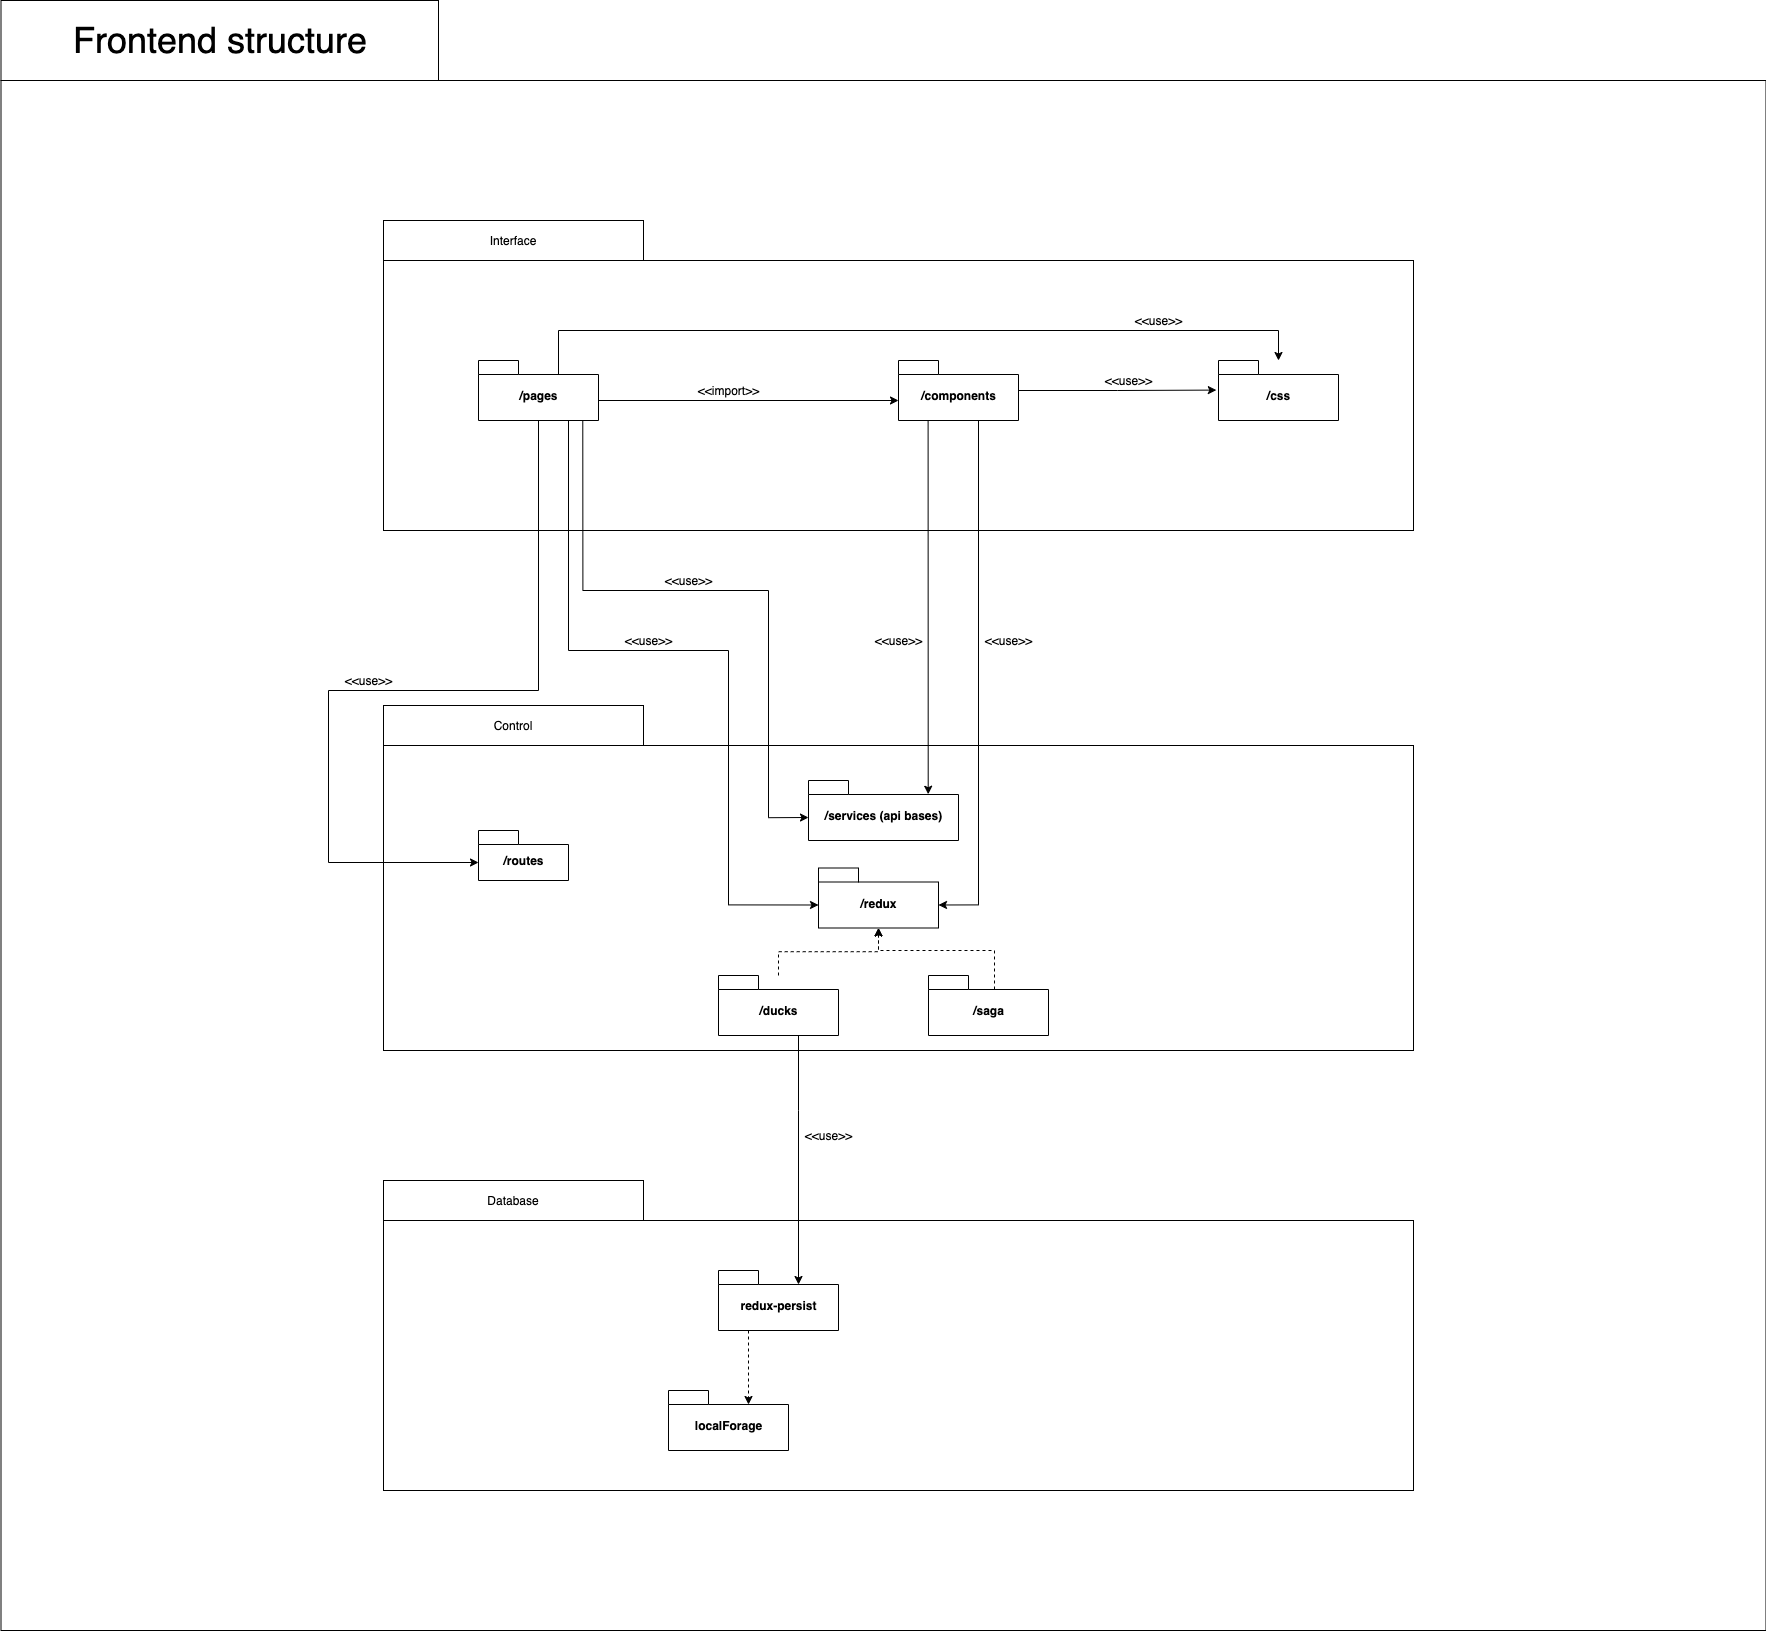

The diagram above was exported from draw.io. Its source (the exported page's mxGraphModel, read from the mxfile embedded in the PNG):
<mxGraphModel dx="4634" dy="3488" grid="1" gridSize="10" guides="1" tooltips="1" connect="1" arrows="1" fold="1" page="1" pageScale="1" pageWidth="850" pageHeight="1100" math="0" shadow="0">
  <root>
    <mxCell id="0" />
    <mxCell id="1" parent="0" />
    <mxCell id="loCFPiUT6crqouFWAegP-1" value="" style="rounded=0;whiteSpace=wrap;html=1;" vertex="1" parent="1">
      <mxGeometry x="-467.5" y="-970" width="1765" height="1550" as="geometry" />
    </mxCell>
    <mxCell id="loCFPiUT6crqouFWAegP-2" value="&lt;font style=&quot;font-size: 36px&quot;&gt;Frontend structure&lt;/font&gt;" style="rounded=0;whiteSpace=wrap;html=1;" vertex="1" parent="1">
      <mxGeometry x="-467.5" y="-1050" width="437.5" height="80" as="geometry" />
    </mxCell>
    <mxCell id="loCFPiUT6crqouFWAegP-3" value="" style="rounded=0;whiteSpace=wrap;html=1;" vertex="1" parent="1">
      <mxGeometry x="-85" y="-305" width="1030" height="305" as="geometry" />
    </mxCell>
    <mxCell id="loCFPiUT6crqouFWAegP-4" value="Control" style="rounded=0;whiteSpace=wrap;html=1;" vertex="1" parent="1">
      <mxGeometry x="-85" y="-345" width="260" height="40" as="geometry" />
    </mxCell>
    <mxCell id="loCFPiUT6crqouFWAegP-5" value="" style="rounded=0;whiteSpace=wrap;html=1;" vertex="1" parent="1">
      <mxGeometry x="-85" y="-790" width="1030" height="270" as="geometry" />
    </mxCell>
    <mxCell id="loCFPiUT6crqouFWAegP-6" value="Interface" style="rounded=0;whiteSpace=wrap;html=1;" vertex="1" parent="1">
      <mxGeometry x="-85" y="-830" width="260" height="40" as="geometry" />
    </mxCell>
    <mxCell id="loCFPiUT6crqouFWAegP-7" value="" style="rounded=0;whiteSpace=wrap;html=1;" vertex="1" parent="1">
      <mxGeometry x="-85" y="170" width="1030" height="270" as="geometry" />
    </mxCell>
    <mxCell id="loCFPiUT6crqouFWAegP-8" style="edgeStyle=orthogonalEdgeStyle;rounded=0;orthogonalLoop=1;jettySize=auto;html=1;entryX=0;entryY=0;entryDx=0;entryDy=37;entryPerimeter=0;" edge="1" parent="1" source="loCFPiUT6crqouFWAegP-9" target="loCFPiUT6crqouFWAegP-14">
      <mxGeometry relative="1" as="geometry">
        <Array as="points">
          <mxPoint x="100" y="-400" />
          <mxPoint x="260" y="-400" />
          <mxPoint x="260" y="-145" />
        </Array>
      </mxGeometry>
    </mxCell>
    <mxCell id="loCFPiUT6crqouFWAegP-9" value="/pages" style="shape=folder;fontStyle=1;spacingTop=10;tabWidth=40;tabHeight=14;tabPosition=left;html=1;" vertex="1" parent="1">
      <mxGeometry x="10" y="-690" width="120" height="60" as="geometry" />
    </mxCell>
    <mxCell id="loCFPiUT6crqouFWAegP-10" style="edgeStyle=orthogonalEdgeStyle;rounded=0;orthogonalLoop=1;jettySize=auto;html=1;startArrow=classic;startFill=1;endArrow=none;endFill=0;entryX=0;entryY=0;entryDx=120;entryDy=25.5;entryPerimeter=0;" edge="1" parent="1" source="loCFPiUT6crqouFWAegP-13" target="loCFPiUT6crqouFWAegP-9">
      <mxGeometry relative="1" as="geometry">
        <mxPoint x="460" y="-365" as="targetPoint" />
        <Array as="points">
          <mxPoint x="130" y="-650" />
        </Array>
      </mxGeometry>
    </mxCell>
    <mxCell id="loCFPiUT6crqouFWAegP-11" style="edgeStyle=orthogonalEdgeStyle;rounded=0;orthogonalLoop=1;jettySize=auto;html=1;entryX=-0.018;entryY=0.493;entryDx=0;entryDy=0;entryPerimeter=0;" edge="1" parent="1" target="loCFPiUT6crqouFWAegP-18">
      <mxGeometry relative="1" as="geometry">
        <mxPoint x="550" y="-660" as="sourcePoint" />
        <Array as="points">
          <mxPoint x="649" y="-660" />
        </Array>
      </mxGeometry>
    </mxCell>
    <mxCell id="loCFPiUT6crqouFWAegP-12" style="edgeStyle=orthogonalEdgeStyle;rounded=0;orthogonalLoop=1;jettySize=auto;html=1;entryX=0;entryY=0;entryDx=120.00000000000001;entryDy=37;entryPerimeter=0;" edge="1" parent="1" source="loCFPiUT6crqouFWAegP-13" target="loCFPiUT6crqouFWAegP-14">
      <mxGeometry relative="1" as="geometry">
        <Array as="points">
          <mxPoint x="510" y="-145" />
        </Array>
      </mxGeometry>
    </mxCell>
    <mxCell id="loCFPiUT6crqouFWAegP-13" value="/components" style="shape=folder;fontStyle=1;spacingTop=10;tabWidth=40;tabHeight=14;tabPosition=left;html=1;" vertex="1" parent="1">
      <mxGeometry x="430" y="-690" width="120" height="60" as="geometry" />
    </mxCell>
    <mxCell id="loCFPiUT6crqouFWAegP-14" value="/redux" style="shape=folder;fontStyle=1;spacingTop=10;tabWidth=40;tabHeight=14;tabPosition=left;html=1;" vertex="1" parent="1">
      <mxGeometry x="350" y="-182.5" width="120" height="60" as="geometry" />
    </mxCell>
    <mxCell id="loCFPiUT6crqouFWAegP-15" style="edgeStyle=orthogonalEdgeStyle;rounded=0;orthogonalLoop=1;jettySize=auto;html=1;entryX=0.5;entryY=1;entryDx=0;entryDy=0;entryPerimeter=0;startArrow=classic;startFill=1;endArrow=none;endFill=0;exitX=0.798;exitY=0.229;exitDx=0;exitDy=0;exitPerimeter=0;" edge="1" parent="1" source="loCFPiUT6crqouFWAegP-16" target="loCFPiUT6crqouFWAegP-13">
      <mxGeometry relative="1" as="geometry">
        <Array as="points">
          <mxPoint x="460" y="-630" />
        </Array>
        <mxPoint x="460" y="-250" as="sourcePoint" />
      </mxGeometry>
    </mxCell>
    <mxCell id="loCFPiUT6crqouFWAegP-16" value="/services (api bases)" style="shape=folder;fontStyle=1;spacingTop=10;tabWidth=40;tabHeight=14;tabPosition=left;html=1;" vertex="1" parent="1">
      <mxGeometry x="340" y="-270" width="150" height="60" as="geometry" />
    </mxCell>
    <mxCell id="loCFPiUT6crqouFWAegP-17" style="edgeStyle=orthogonalEdgeStyle;rounded=0;orthogonalLoop=1;jettySize=auto;html=1;entryX=0;entryY=0;entryDx=80;entryDy=14;entryPerimeter=0;startArrow=classic;startFill=1;endArrow=none;endFill=0;" edge="1" parent="1" source="loCFPiUT6crqouFWAegP-18" target="loCFPiUT6crqouFWAegP-9">
      <mxGeometry relative="1" as="geometry">
        <Array as="points">
          <mxPoint x="810" y="-720" />
          <mxPoint x="90" y="-720" />
        </Array>
      </mxGeometry>
    </mxCell>
    <mxCell id="loCFPiUT6crqouFWAegP-18" value="/css" style="shape=folder;fontStyle=1;spacingTop=10;tabWidth=40;tabHeight=14;tabPosition=left;html=1;" vertex="1" parent="1">
      <mxGeometry x="750" y="-690" width="120" height="60" as="geometry" />
    </mxCell>
    <mxCell id="loCFPiUT6crqouFWAegP-19" value="&amp;lt;&amp;lt;use&amp;gt;&amp;gt;" style="text;html=1;align=center;verticalAlign=middle;resizable=0;points=[];autosize=1;" vertex="1" parent="1">
      <mxGeometry x="660" y="-740" width="60" height="20" as="geometry" />
    </mxCell>
    <mxCell id="loCFPiUT6crqouFWAegP-20" style="edgeStyle=orthogonalEdgeStyle;rounded=0;orthogonalLoop=1;jettySize=auto;html=1;entryX=0.5;entryY=1;entryDx=0;entryDy=0;entryPerimeter=0;dashed=1;" edge="1" parent="1" source="loCFPiUT6crqouFWAegP-22" target="loCFPiUT6crqouFWAegP-14">
      <mxGeometry relative="1" as="geometry" />
    </mxCell>
    <mxCell id="loCFPiUT6crqouFWAegP-21" style="edgeStyle=orthogonalEdgeStyle;rounded=0;orthogonalLoop=1;jettySize=auto;html=1;entryX=0;entryY=0;entryDx=80;entryDy=14;entryPerimeter=0;" edge="1" parent="1" source="loCFPiUT6crqouFWAegP-22" target="loCFPiUT6crqouFWAegP-36">
      <mxGeometry relative="1" as="geometry">
        <Array as="points">
          <mxPoint x="330" y="60" />
          <mxPoint x="330" y="60" />
        </Array>
      </mxGeometry>
    </mxCell>
    <mxCell id="loCFPiUT6crqouFWAegP-22" value="/ducks" style="shape=folder;fontStyle=1;spacingTop=10;tabWidth=40;tabHeight=14;tabPosition=left;html=1;" vertex="1" parent="1">
      <mxGeometry x="250" y="-75" width="120" height="60" as="geometry" />
    </mxCell>
    <mxCell id="loCFPiUT6crqouFWAegP-23" style="edgeStyle=orthogonalEdgeStyle;rounded=0;orthogonalLoop=1;jettySize=auto;html=1;dashed=1;exitX=0.55;exitY=0.233;exitDx=0;exitDy=0;exitPerimeter=0;entryX=0.5;entryY=1;entryDx=0;entryDy=0;entryPerimeter=0;" edge="1" parent="1" source="loCFPiUT6crqouFWAegP-24" target="loCFPiUT6crqouFWAegP-14">
      <mxGeometry relative="1" as="geometry">
        <mxPoint x="380" y="-160" as="targetPoint" />
        <Array as="points">
          <mxPoint x="526" y="-100" />
          <mxPoint x="410" y="-100" />
        </Array>
        <mxPoint x="201" y="-110" as="sourcePoint" />
      </mxGeometry>
    </mxCell>
    <mxCell id="loCFPiUT6crqouFWAegP-24" value="/saga" style="shape=folder;fontStyle=1;spacingTop=10;tabWidth=40;tabHeight=14;tabPosition=left;html=1;" vertex="1" parent="1">
      <mxGeometry x="460" y="-75" width="120" height="60" as="geometry" />
    </mxCell>
    <mxCell id="loCFPiUT6crqouFWAegP-25" value="&amp;lt;&amp;lt;use&amp;gt;&amp;gt;" style="text;html=1;align=center;verticalAlign=middle;resizable=0;points=[];autosize=1;" vertex="1" parent="1">
      <mxGeometry x="190" y="-480" width="60" height="20" as="geometry" />
    </mxCell>
    <mxCell id="loCFPiUT6crqouFWAegP-26" value="/routes" style="shape=folder;fontStyle=1;spacingTop=10;tabWidth=40;tabHeight=14;tabPosition=left;html=1;" vertex="1" parent="1">
      <mxGeometry x="10" y="-220" width="90" height="50" as="geometry" />
    </mxCell>
    <mxCell id="loCFPiUT6crqouFWAegP-27" value="&amp;lt;&amp;lt;use&amp;gt;&amp;gt;" style="text;html=1;align=center;verticalAlign=middle;resizable=0;points=[];autosize=1;" vertex="1" parent="1">
      <mxGeometry x="400" y="-420" width="60" height="20" as="geometry" />
    </mxCell>
    <mxCell id="loCFPiUT6crqouFWAegP-28" value="&amp;lt;&amp;lt;use&amp;gt;&amp;gt;" style="text;html=1;align=center;verticalAlign=middle;resizable=0;points=[];autosize=1;" vertex="1" parent="1">
      <mxGeometry x="510" y="-420" width="60" height="20" as="geometry" />
    </mxCell>
    <mxCell id="loCFPiUT6crqouFWAegP-29" style="edgeStyle=orthogonalEdgeStyle;rounded=0;orthogonalLoop=1;jettySize=auto;html=1;entryX=0.869;entryY=0.994;entryDx=0;entryDy=0;entryPerimeter=0;startArrow=classic;startFill=1;endArrow=none;endFill=0;exitX=0;exitY=0;exitDx=0;exitDy=37;exitPerimeter=0;" edge="1" parent="1" source="loCFPiUT6crqouFWAegP-16" target="loCFPiUT6crqouFWAegP-9">
      <mxGeometry relative="1" as="geometry">
        <Array as="points">
          <mxPoint x="300" y="-233" />
          <mxPoint x="300" y="-460" />
          <mxPoint x="114" y="-460" />
        </Array>
        <mxPoint x="780.0000000000005" y="-115" as="sourcePoint" />
        <mxPoint x="370" y="-120" as="targetPoint" />
      </mxGeometry>
    </mxCell>
    <mxCell id="loCFPiUT6crqouFWAegP-30" value="Database" style="rounded=0;whiteSpace=wrap;html=1;" vertex="1" parent="1">
      <mxGeometry x="-85" y="130" width="260" height="40" as="geometry" />
    </mxCell>
    <mxCell id="loCFPiUT6crqouFWAegP-31" value="&amp;lt;&amp;lt;use&amp;gt;&amp;gt;" style="text;html=1;align=center;verticalAlign=middle;resizable=0;points=[];autosize=1;" vertex="1" parent="1">
      <mxGeometry x="630" y="-680" width="60" height="20" as="geometry" />
    </mxCell>
    <mxCell id="loCFPiUT6crqouFWAegP-32" value="&amp;lt;&amp;lt;import&amp;gt;&amp;gt;" style="text;html=1;align=center;verticalAlign=middle;resizable=0;points=[];autosize=1;" vertex="1" parent="1">
      <mxGeometry x="220" y="-670" width="80" height="20" as="geometry" />
    </mxCell>
    <mxCell id="loCFPiUT6crqouFWAegP-33" value="&amp;lt;&amp;lt;use&amp;gt;&amp;gt;" style="text;html=1;align=center;verticalAlign=middle;resizable=0;points=[];autosize=1;" vertex="1" parent="1">
      <mxGeometry x="-130" y="-380" width="60" height="20" as="geometry" />
    </mxCell>
    <mxCell id="loCFPiUT6crqouFWAegP-34" style="edgeStyle=orthogonalEdgeStyle;rounded=0;orthogonalLoop=1;jettySize=auto;html=1;entryX=0;entryY=0;entryDx=0;entryDy=32;entryPerimeter=0;" edge="1" parent="1" source="loCFPiUT6crqouFWAegP-9" target="loCFPiUT6crqouFWAegP-26">
      <mxGeometry relative="1" as="geometry">
        <mxPoint x="70.00000000000023" y="-630" as="sourcePoint" />
        <mxPoint x="9.999999999999773" y="-187.99999999999977" as="targetPoint" />
        <Array as="points">
          <mxPoint x="70" y="-360" />
          <mxPoint x="-140" y="-360" />
          <mxPoint x="-140" y="-188" />
        </Array>
      </mxGeometry>
    </mxCell>
    <mxCell id="loCFPiUT6crqouFWAegP-35" style="edgeStyle=orthogonalEdgeStyle;rounded=0;orthogonalLoop=1;jettySize=auto;html=1;exitX=0.25;exitY=1;exitDx=0;exitDy=0;exitPerimeter=0;entryX=0;entryY=0;entryDx=80;entryDy=14;entryPerimeter=0;dashed=1;" edge="1" parent="1" source="loCFPiUT6crqouFWAegP-36" target="loCFPiUT6crqouFWAegP-38">
      <mxGeometry relative="1" as="geometry" />
    </mxCell>
    <mxCell id="loCFPiUT6crqouFWAegP-36" value="redux-persist" style="shape=folder;fontStyle=1;spacingTop=10;tabWidth=40;tabHeight=14;tabPosition=left;html=1;" vertex="1" parent="1">
      <mxGeometry x="250" y="220" width="120" height="60" as="geometry" />
    </mxCell>
    <mxCell id="loCFPiUT6crqouFWAegP-37" value="&amp;lt;&amp;lt;use&amp;gt;&amp;gt;" style="text;html=1;align=center;verticalAlign=middle;resizable=0;points=[];autosize=1;" vertex="1" parent="1">
      <mxGeometry x="330" y="75" width="60" height="20" as="geometry" />
    </mxCell>
    <mxCell id="loCFPiUT6crqouFWAegP-38" value="localForage" style="shape=folder;fontStyle=1;spacingTop=10;tabWidth=40;tabHeight=14;tabPosition=left;html=1;" vertex="1" parent="1">
      <mxGeometry x="200" y="340" width="120" height="60" as="geometry" />
    </mxCell>
    <mxCell id="loCFPiUT6crqouFWAegP-39" value="&amp;lt;&amp;lt;use&amp;gt;&amp;gt;" style="text;html=1;align=center;verticalAlign=middle;resizable=0;points=[];autosize=1;" vertex="1" parent="1">
      <mxGeometry x="150" y="-420" width="60" height="20" as="geometry" />
    </mxCell>
  </root>
</mxGraphModel>